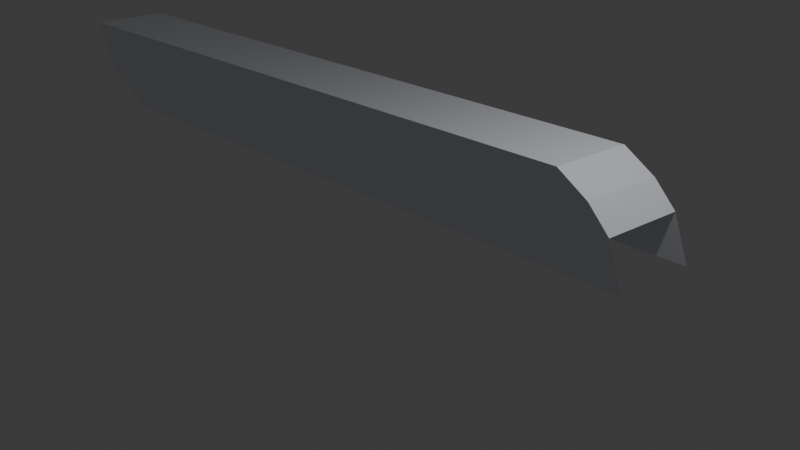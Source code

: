 # Source: funny2.blend  (saved by Blender 4.5.87; exported with 4.5.12 LTS)
import bpy
from mathutils import Matrix  # noqa: F401  (used for matrix-valued properties, if any)

bpy.ops.wm.read_factory_settings(use_empty=True)
scene = bpy.context.scene
scene.name = 'Scene'

# ---- collections
col_collection = bpy.data.collections.new('Collection'); scene.collection.children.link(col_collection)

# ---- materials (node trees are filled in below, after node groups)
mat_blue = bpy.data.materials.new('blue')
mat_blue.alpha_threshold = 0.0
mat_blue.roughness = 0.5
mat_blue.line_color = (0.0, 0.0, 0.0, 1.0)
mat_black = bpy.data.materials.new('black')

# ---- material node trees
mat_blue.use_nodes = True; mat_blue.node_tree.nodes.clear()
_N = mat_blue.node_tree.nodes; _L = mat_blue.node_tree.links
n0 = _N.new('ShaderNodeOutputMaterial'); n0.name = 'Material Output'; n0.location = (200, 100)
n1 = _N.new('ShaderNodeBsdfPrincipled'); n1.name = 'Principled BSDF'; n1.location = (-200, 100)
n1.inputs[0].default_value = (0.9012, 0.9252, 1.0, 1.0)
n1.inputs[3].default_value = 1.45
_L.new(n1.outputs[0], n0.inputs[0])
n0.is_active_output = True
mat_black.use_nodes = True; mat_black.node_tree.nodes.clear()
_N = mat_black.node_tree.nodes; _L = mat_black.node_tree.links
n0 = _N.new('ShaderNodeOutputMaterial'); n0.name = 'Material Output'; n0.location = (200, 100)
n1 = _N.new('ShaderNodeBackground'); n1.name = 'Background'; n1.location = (-200, 100)
n1.inputs[0].default_value = (0.0, 0.0, 0.0, 1.0)
_L.new(n1.outputs[0], n0.inputs[0])
n0.is_active_output = True

# ---- world
world_world = bpy.data.worlds.new('World'); scene.world = world_world
world_world.use_nodes = True; world_world.node_tree.nodes.clear()
_N = world_world.node_tree.nodes; _L = world_world.node_tree.links
n0 = _N.new('ShaderNodeOutputWorld'); n0.name = 'World Output'; n0.location = (200, 100)
n1 = _N.new('ShaderNodeBackground'); n1.name = 'Background'; n1.location = (-200, 100)
n1.inputs[0].default_value = (0.05088, 0.05088, 0.05088, 1.0)
_L.new(n1.outputs[0], n0.inputs[0])
n0.is_active_output = True
world_world.color = (0.05088, 0.05088, 0.05088)
world_world.sun_shadow_jitter_overblur = 0.0

# ---- cameras
cam_camera_002 = bpy.data.cameras.new('Camera.002')

# ---- lights
light_light = bpy.data.lights.new('Light', 'POINT')
light_light.energy = 1000.0
light_light.shadow_soft_size = 0.1

# ---- meshes
me_cube = bpy.data.meshes.new('Cube')
me_cube.from_pydata([(1.0, 4.93, 1.0), (1.0, 6.573, -1.0), (1.0, -11.68, 1.0), (1.0, -9.527, -1.0), (-1.0, 4.93, 1.0), (-1.0, 6.573, -1.0), (-1.0, -11.68, 1.0), (-1.0, -9.527, -1.0), (1.0, 6.2, 0.0), (-1.0, 6.2, 0.0), (1.0, 5.681, 0.5384), (-1.0, 5.681, 0.5384), (-1.0, -10.9, -0.2365), (1.0, -10.9, -0.2365)], [], [(1, 8, 10, 0, 2, 13, 3), (7, 12, 6, 4, 11, 9, 5), (12, 13, 2, 6), (13, 12, 7, 3), (0, 4, 6, 2), (11, 4, 0, 10), (11, 10, 8, 9)])
_uv = me_cube.uv_layers.new(name='UVMap')
_uv.uv.foreach_set('vector', [0.375, 0.5, 0.5, 0.5, 0.5625, 0.5, 0.625, 0.5, 0.625, 0.75, 0.5, 0.75, 0.375, 0.75, 0.375, 1.0, 0.625, 0.875, 0.875, 0.75, 0.625, 0.25, 0.5625, 0.25, 0.5, 0.25, 0.375, 0.25, 0.625, 0.875, 0.5, 0.75, 0.625, 0.75, 0.875, 0.75, 0.5, 0.75, 0.625, 0.875, 0.375, 1.0, 0.375, 0.75, 0.625, 0.5, 0.625, 0.25, 0.875, 0.75, 0.625, 0.75, 0.5625, 0.25, 0.625, 0.25, 0.625, 0.5, 0.5625, 0.5, 0.5625, 0.25, 0.5625, 0.5, 0.5, 0.5, 0.5, 0.25])
me_cube.materials.append(mat_blue)
me_cube.use_mirror_vertex_groups = False
me_cube.update()
me_plane = bpy.data.meshes.new('Plane')
me_plane.from_pydata([], [], [])
_uv = me_plane.uv_layers.new(name='UVMap')
_uv.uv.foreach_set('vector', [])
me_plane.materials.append(mat_black)
me_plane.update()

# ---- objects
ob_cube = bpy.data.objects.new('Cube', me_cube)
ob_light = bpy.data.objects.new('Light', light_light)
ob_plane = bpy.data.objects.new('Plane', me_plane)
ob_camera = bpy.data.objects.new('Camera', cam_camera_002)

# ---- transforms, parenting, visibility, modifiers, constraints
ob_cube.location = (0.0, 0.0, 2.035)
ob_cube.lock_rotations_4d = False
ob_cube.empty_display_type = 'ARROWS'
ob_cube.lineart.crease_threshold = 0.0
ob_light.location = (-0.1166, 8.656, 9.791)
ob_light.rotation_euler = (0.6503, 0.05522, 1.866)
ob_light.lock_rotations_4d = False
ob_light.empty_display_type = 'ARROWS'
ob_light.color = (0.0, 0.0, 0.0, 0.0)
ob_light.lineart.crease_threshold = 0.0
ob_plane.location = (0.0, 0.0, -1.825)
ob_plane.scale = (48.09, 48.09, 48.09)
ob_camera.location = (15.93, 16.85, 9.41)
ob_camera.rotation_euler = (1.191, -0.01203, -3.887)

# ---- collection membership
col_collection.objects.link(ob_cube)
col_collection.objects.link(ob_light)
col_collection.objects.link(ob_plane)
col_collection.objects.link(ob_camera)

# ---- scene / render settings (as saved in the file)
scene.camera = ob_camera
scene.frame_start = 1; scene.frame_end = 250; scene.frame_set(1)
scene.render.engine = 'BLENDER_EEVEE_NEXT'
bpy.context.view_layer.update()
